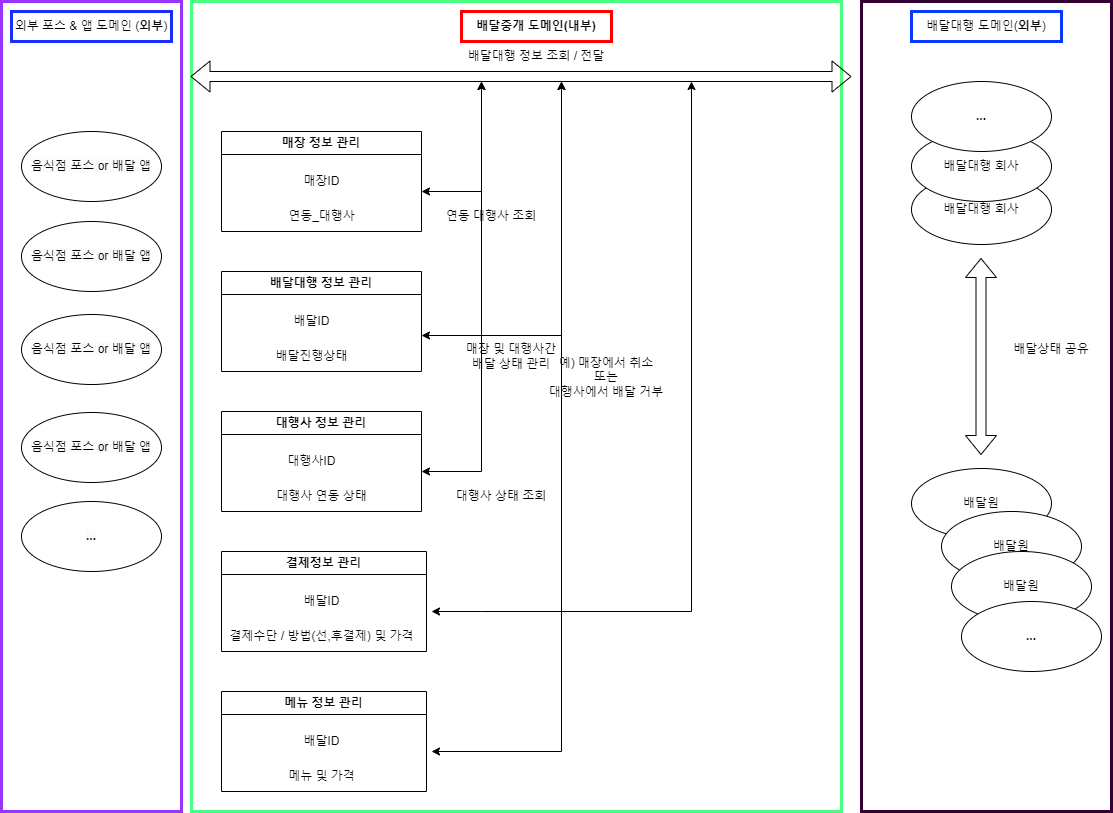

The diagram above was exported from draw.io. Its source (the exported page's mxGraphModel, read from the mxfile embedded in the PNG):
<mxGraphModel dx="2541" dy="830" grid="1" gridSize="10" guides="1" tooltips="1" connect="1" arrows="1" fold="1" page="1" pageScale="1" pageWidth="1169" pageHeight="827" math="0" shadow="0">
  <root>
    <mxCell id="0" />
    <mxCell id="1" parent="0" />
    <mxCell id="dej_C939-QSAlbGln7Hq-2" value="" style="rounded=0;whiteSpace=wrap;html=1;fillColor=none;strokeColor=#330033;strokeWidth=3;" vertex="1" parent="1">
      <mxGeometry x="860" y="10" width="250" height="810" as="geometry" />
    </mxCell>
    <mxCell id="dej_C939-QSAlbGln7Hq-7" value="" style="rounded=0;whiteSpace=wrap;html=1;fillColor=none;strokeWidth=3;strokeColor=#9933FF;" vertex="1" parent="1">
      <mxGeometry y="10" width="180" height="810" as="geometry" />
    </mxCell>
    <mxCell id="dej_C939-QSAlbGln7Hq-4" value="" style="rounded=0;whiteSpace=wrap;html=1;fillColor=none;strokeWidth=3;strokeColor=#4AFF80;" vertex="1" parent="1">
      <mxGeometry x="190" y="10" width="650" height="810" as="geometry" />
    </mxCell>
    <mxCell id="85zOM42e-arItGzEW839-3" value="&lt;span style=&quot;color: rgb(0, 0, 0); font-family: Helvetica; font-size: 12px; font-style: normal; font-variant-ligatures: normal; font-variant-caps: normal; font-weight: 400; letter-spacing: normal; orphans: 2; text-indent: 0px; text-transform: none; widows: 2; word-spacing: 0px; -webkit-text-stroke-width: 0px; background-color: rgb(251, 251, 251); text-decoration-thickness: initial; text-decoration-style: initial; text-decoration-color: initial; float: none; display: inline !important;&quot;&gt;음식점 포스 or 배달 앱&lt;/span&gt;" style="ellipse;whiteSpace=wrap;html=1;align=center;" parent="1" vertex="1">
      <mxGeometry x="20" y="140" width="140" height="70" as="geometry" />
    </mxCell>
    <mxCell id="85zOM42e-arItGzEW839-5" value="배달대행 정보 조회 / 전달" style="text;html=1;strokeColor=none;fillColor=none;align=center;verticalAlign=middle;whiteSpace=wrap;rounded=0;" parent="1" vertex="1">
      <mxGeometry x="400" y="50" width="270" height="30" as="geometry" />
    </mxCell>
    <mxCell id="85zOM42e-arItGzEW839-6" value="배달대행 회사" style="ellipse;whiteSpace=wrap;html=1;align=center;" parent="1" vertex="1">
      <mxGeometry x="910" y="183" width="140" height="70" as="geometry" />
    </mxCell>
    <mxCell id="85zOM42e-arItGzEW839-7" value="배달원" style="ellipse;whiteSpace=wrap;html=1;align=center;" parent="1" vertex="1">
      <mxGeometry x="910" y="477" width="140" height="70" as="geometry" />
    </mxCell>
    <mxCell id="85zOM42e-arItGzEW839-8" value="" style="shape=flexArrow;endArrow=classic;startArrow=classic;html=1;rounded=0;exitX=0.5;exitY=0;exitDx=0;exitDy=0;" parent="1" edge="1">
      <mxGeometry width="100" height="100" relative="1" as="geometry">
        <mxPoint x="979.5" y="463.5" as="sourcePoint" />
        <mxPoint x="979.5" y="266.5" as="targetPoint" />
      </mxGeometry>
    </mxCell>
    <mxCell id="85zOM42e-arItGzEW839-9" value="배달상태 공유" style="text;html=1;strokeColor=none;fillColor=none;align=center;verticalAlign=middle;whiteSpace=wrap;rounded=0;" parent="1" vertex="1">
      <mxGeometry x="1010" y="343" width="80" height="30" as="geometry" />
    </mxCell>
    <mxCell id="85zOM42e-arItGzEW839-14" value="" style="shape=flexArrow;endArrow=classic;startArrow=classic;html=1;rounded=0;" parent="1" edge="1">
      <mxGeometry width="100" height="100" relative="1" as="geometry">
        <mxPoint x="189" y="85" as="sourcePoint" />
        <mxPoint x="850" y="85" as="targetPoint" />
      </mxGeometry>
    </mxCell>
    <mxCell id="85zOM42e-arItGzEW839-16" value="배달대행 정보 관리" style="swimlane;whiteSpace=wrap;html=1;" parent="1" vertex="1">
      <mxGeometry x="220" y="280" width="200" height="100" as="geometry" />
    </mxCell>
    <mxCell id="85zOM42e-arItGzEW839-17" value="배달ID" style="text;html=1;align=center;verticalAlign=middle;resizable=0;points=[];autosize=1;strokeColor=none;fillColor=none;" parent="85zOM42e-arItGzEW839-16" vertex="1">
      <mxGeometry x="60" y="35" width="60" height="30" as="geometry" />
    </mxCell>
    <mxCell id="85zOM42e-arItGzEW839-18" value="배달진행상태" style="text;html=1;align=center;verticalAlign=middle;resizable=0;points=[];autosize=1;strokeColor=none;fillColor=none;" parent="85zOM42e-arItGzEW839-16" vertex="1">
      <mxGeometry x="40" y="70" width="100" height="30" as="geometry" />
    </mxCell>
    <mxCell id="85zOM42e-arItGzEW839-19" value="매장 정보 관리" style="swimlane;whiteSpace=wrap;html=1;" parent="1" vertex="1">
      <mxGeometry x="220" y="140" width="200" height="100" as="geometry" />
    </mxCell>
    <mxCell id="85zOM42e-arItGzEW839-20" value="매장ID" style="text;html=1;align=center;verticalAlign=middle;resizable=0;points=[];autosize=1;strokeColor=none;fillColor=none;" parent="85zOM42e-arItGzEW839-19" vertex="1">
      <mxGeometry x="70" y="35" width="60" height="30" as="geometry" />
    </mxCell>
    <mxCell id="85zOM42e-arItGzEW839-21" value="연동_대행사" style="text;html=1;align=center;verticalAlign=middle;resizable=0;points=[];autosize=1;strokeColor=none;fillColor=none;" parent="85zOM42e-arItGzEW839-19" vertex="1">
      <mxGeometry x="55" y="70" width="90" height="30" as="geometry" />
    </mxCell>
    <mxCell id="85zOM42e-arItGzEW839-24" value="" style="endArrow=classic;startArrow=classic;html=1;rounded=0;" parent="1" edge="1">
      <mxGeometry width="50" height="50" relative="1" as="geometry">
        <mxPoint x="420" y="200" as="sourcePoint" />
        <mxPoint x="480" y="90" as="targetPoint" />
        <Array as="points">
          <mxPoint x="480" y="200" />
        </Array>
      </mxGeometry>
    </mxCell>
    <mxCell id="85zOM42e-arItGzEW839-26" value="연동 대행사 조회" style="text;html=1;strokeColor=none;fillColor=none;align=center;verticalAlign=middle;whiteSpace=wrap;rounded=0;" parent="1" vertex="1">
      <mxGeometry x="430" y="210" width="120" height="30" as="geometry" />
    </mxCell>
    <mxCell id="85zOM42e-arItGzEW839-27" value="" style="endArrow=classic;startArrow=classic;html=1;rounded=0;" parent="1" edge="1">
      <mxGeometry width="50" height="50" relative="1" as="geometry">
        <mxPoint x="420" y="344" as="sourcePoint" />
        <mxPoint x="560" y="90" as="targetPoint" />
        <Array as="points">
          <mxPoint x="560" y="344" />
        </Array>
      </mxGeometry>
    </mxCell>
    <mxCell id="85zOM42e-arItGzEW839-28" value="매장 및 대행사간&lt;br&gt;배달 상태 관리" style="text;html=1;strokeColor=none;fillColor=none;align=center;verticalAlign=middle;whiteSpace=wrap;rounded=0;" parent="1" vertex="1">
      <mxGeometry x="450" y="350" width="120" height="30" as="geometry" />
    </mxCell>
    <mxCell id="85zOM42e-arItGzEW839-29" value="예) 매장에서 취소 &lt;br&gt;또는 &lt;br&gt;대행사에서 배달 거부" style="text;html=1;strokeColor=none;fillColor=none;align=center;verticalAlign=middle;whiteSpace=wrap;rounded=0;" parent="1" vertex="1">
      <mxGeometry x="510" y="350" width="190" height="71" as="geometry" />
    </mxCell>
    <mxCell id="85zOM42e-arItGzEW839-30" value="대행사 정보 관리" style="swimlane;whiteSpace=wrap;html=1;" parent="1" vertex="1">
      <mxGeometry x="220" y="420" width="200" height="100" as="geometry" />
    </mxCell>
    <mxCell id="85zOM42e-arItGzEW839-31" value="대행사ID" style="text;html=1;align=center;verticalAlign=middle;resizable=0;points=[];autosize=1;strokeColor=none;fillColor=none;" parent="85zOM42e-arItGzEW839-30" vertex="1">
      <mxGeometry x="55" y="35" width="70" height="30" as="geometry" />
    </mxCell>
    <mxCell id="85zOM42e-arItGzEW839-32" value="대행사 연동 상태" style="text;html=1;align=center;verticalAlign=middle;resizable=0;points=[];autosize=1;strokeColor=none;fillColor=none;" parent="85zOM42e-arItGzEW839-30" vertex="1">
      <mxGeometry x="45" y="70" width="110" height="30" as="geometry" />
    </mxCell>
    <mxCell id="85zOM42e-arItGzEW839-33" value="" style="endArrow=classic;startArrow=classic;html=1;rounded=0;" parent="1" edge="1">
      <mxGeometry width="50" height="50" relative="1" as="geometry">
        <mxPoint x="420" y="480" as="sourcePoint" />
        <mxPoint x="480" y="90" as="targetPoint" />
        <Array as="points">
          <mxPoint x="480" y="480" />
        </Array>
      </mxGeometry>
    </mxCell>
    <mxCell id="85zOM42e-arItGzEW839-34" value="대행사 상태 조회" style="text;html=1;strokeColor=none;fillColor=none;align=center;verticalAlign=middle;whiteSpace=wrap;rounded=0;" parent="1" vertex="1">
      <mxGeometry x="440" y="490" width="120" height="30" as="geometry" />
    </mxCell>
    <mxCell id="85zOM42e-arItGzEW839-35" value="결제정보 관리" style="swimlane;whiteSpace=wrap;html=1;" parent="1" vertex="1">
      <mxGeometry x="220" y="560" width="205" height="100" as="geometry" />
    </mxCell>
    <mxCell id="85zOM42e-arItGzEW839-36" value="배달ID" style="text;html=1;align=center;verticalAlign=middle;resizable=0;points=[];autosize=1;strokeColor=none;fillColor=none;" parent="85zOM42e-arItGzEW839-35" vertex="1">
      <mxGeometry x="70" y="35" width="60" height="30" as="geometry" />
    </mxCell>
    <mxCell id="85zOM42e-arItGzEW839-37" value="결제수단 / 방법(선,후결제) 및 가격" style="text;html=1;align=center;verticalAlign=middle;resizable=0;points=[];autosize=1;strokeColor=none;fillColor=none;" parent="85zOM42e-arItGzEW839-35" vertex="1">
      <mxGeometry x="-5" y="70" width="210" height="30" as="geometry" />
    </mxCell>
    <mxCell id="85zOM42e-arItGzEW839-38" value="" style="endArrow=classic;startArrow=classic;html=1;rounded=0;" parent="1" edge="1">
      <mxGeometry width="50" height="50" relative="1" as="geometry">
        <mxPoint x="430" y="620" as="sourcePoint" />
        <mxPoint x="690" y="90" as="targetPoint" />
        <Array as="points">
          <mxPoint x="480" y="620" />
          <mxPoint x="690" y="620" />
        </Array>
      </mxGeometry>
    </mxCell>
    <mxCell id="85zOM42e-arItGzEW839-46" value="메뉴 정보 관리" style="swimlane;whiteSpace=wrap;html=1;" parent="1" vertex="1">
      <mxGeometry x="220" y="700" width="205" height="100" as="geometry" />
    </mxCell>
    <mxCell id="85zOM42e-arItGzEW839-47" value="배달ID" style="text;html=1;align=center;verticalAlign=middle;resizable=0;points=[];autosize=1;strokeColor=none;fillColor=none;" parent="85zOM42e-arItGzEW839-46" vertex="1">
      <mxGeometry x="70" y="35" width="60" height="30" as="geometry" />
    </mxCell>
    <mxCell id="85zOM42e-arItGzEW839-48" value="메뉴 및 가격" style="text;html=1;align=center;verticalAlign=middle;resizable=0;points=[];autosize=1;strokeColor=none;fillColor=none;" parent="85zOM42e-arItGzEW839-46" vertex="1">
      <mxGeometry x="55" y="70" width="90" height="30" as="geometry" />
    </mxCell>
    <mxCell id="85zOM42e-arItGzEW839-49" value="" style="endArrow=classic;startArrow=classic;html=1;rounded=0;" parent="1" edge="1">
      <mxGeometry width="50" height="50" relative="1" as="geometry">
        <mxPoint x="430" y="760" as="sourcePoint" />
        <mxPoint x="560" y="90" as="targetPoint" />
        <Array as="points">
          <mxPoint x="560" y="760" />
        </Array>
      </mxGeometry>
    </mxCell>
    <mxCell id="dej_C939-QSAlbGln7Hq-5" value="배달중개 도메인(내부)" style="rounded=0;whiteSpace=wrap;html=1;fillColor=none;strokeWidth=3;strokeColor=#FF0000;fontStyle=1" vertex="1" parent="1">
      <mxGeometry x="460" y="20" width="150" height="30" as="geometry" />
    </mxCell>
    <mxCell id="dej_C939-QSAlbGln7Hq-6" value="배달대행 도메인(&lt;b&gt;외부&lt;/b&gt;)" style="rounded=0;whiteSpace=wrap;html=1;fillColor=none;strokeWidth=3;strokeColor=#0839FF;" vertex="1" parent="1">
      <mxGeometry x="910" y="20" width="150" height="30" as="geometry" />
    </mxCell>
    <mxCell id="dej_C939-QSAlbGln7Hq-8" value="외부 포스 &amp;amp; 앱 도메인 (&lt;b&gt;외부&lt;/b&gt;)" style="rounded=0;whiteSpace=wrap;html=1;fillColor=none;strokeWidth=3;strokeColor=#172EFF;" vertex="1" parent="1">
      <mxGeometry x="10" y="20" width="160" height="30" as="geometry" />
    </mxCell>
    <mxCell id="dej_C939-QSAlbGln7Hq-14" value="&lt;span style=&quot;color: rgb(0, 0, 0); font-family: Helvetica; font-size: 12px; font-style: normal; font-variant-ligatures: normal; font-variant-caps: normal; font-weight: 400; letter-spacing: normal; orphans: 2; text-indent: 0px; text-transform: none; widows: 2; word-spacing: 0px; -webkit-text-stroke-width: 0px; background-color: rgb(251, 251, 251); text-decoration-thickness: initial; text-decoration-style: initial; text-decoration-color: initial; float: none; display: inline !important;&quot;&gt;음식점 포스 or 배달 앱&lt;/span&gt;" style="ellipse;whiteSpace=wrap;html=1;align=center;" vertex="1" parent="1">
      <mxGeometry x="20" y="230" width="140" height="70" as="geometry" />
    </mxCell>
    <mxCell id="dej_C939-QSAlbGln7Hq-15" value="&lt;span style=&quot;color: rgb(0, 0, 0); font-family: Helvetica; font-size: 12px; font-style: normal; font-variant-ligatures: normal; font-variant-caps: normal; font-weight: 400; letter-spacing: normal; orphans: 2; text-indent: 0px; text-transform: none; widows: 2; word-spacing: 0px; -webkit-text-stroke-width: 0px; background-color: rgb(251, 251, 251); text-decoration-thickness: initial; text-decoration-style: initial; text-decoration-color: initial; float: none; display: inline !important;&quot;&gt;음식점 포스 or 배달 앱&lt;/span&gt;" style="ellipse;whiteSpace=wrap;html=1;align=center;" vertex="1" parent="1">
      <mxGeometry x="20" y="323" width="140" height="70" as="geometry" />
    </mxCell>
    <mxCell id="dej_C939-QSAlbGln7Hq-16" value="&lt;span style=&quot;color: rgb(0, 0, 0); font-family: Helvetica; font-size: 12px; font-style: normal; font-variant-ligatures: normal; font-variant-caps: normal; font-weight: 400; letter-spacing: normal; orphans: 2; text-indent: 0px; text-transform: none; widows: 2; word-spacing: 0px; -webkit-text-stroke-width: 0px; background-color: rgb(251, 251, 251); text-decoration-thickness: initial; text-decoration-style: initial; text-decoration-color: initial; float: none; display: inline !important;&quot;&gt;음식점 포스 or 배달 앱&lt;/span&gt;" style="ellipse;whiteSpace=wrap;html=1;align=center;" vertex="1" parent="1">
      <mxGeometry x="20" y="421" width="140" height="70" as="geometry" />
    </mxCell>
    <mxCell id="dej_C939-QSAlbGln7Hq-17" value="&lt;span style=&quot;color: rgb(0, 0, 0); font-family: Helvetica; font-size: 12px; font-style: normal; font-variant-ligatures: normal; font-variant-caps: normal; letter-spacing: normal; orphans: 2; text-indent: 0px; text-transform: none; widows: 2; word-spacing: 0px; -webkit-text-stroke-width: 0px; background-color: rgb(251, 251, 251); text-decoration-thickness: initial; text-decoration-style: initial; text-decoration-color: initial; float: none; display: inline !important;&quot;&gt;&lt;b&gt;...&lt;/b&gt;&lt;/span&gt;" style="ellipse;whiteSpace=wrap;html=1;align=center;" vertex="1" parent="1">
      <mxGeometry x="20" y="510" width="140" height="70" as="geometry" />
    </mxCell>
    <mxCell id="dej_C939-QSAlbGln7Hq-18" value="배달대행 회사" style="ellipse;whiteSpace=wrap;html=1;align=center;" vertex="1" parent="1">
      <mxGeometry x="910" y="140" width="140" height="70" as="geometry" />
    </mxCell>
    <mxCell id="dej_C939-QSAlbGln7Hq-19" value="배달원" style="ellipse;whiteSpace=wrap;html=1;align=center;" vertex="1" parent="1">
      <mxGeometry x="940" y="520" width="140" height="70" as="geometry" />
    </mxCell>
    <mxCell id="dej_C939-QSAlbGln7Hq-20" value="배달원" style="ellipse;whiteSpace=wrap;html=1;align=center;" vertex="1" parent="1">
      <mxGeometry x="950" y="560" width="140" height="70" as="geometry" />
    </mxCell>
    <mxCell id="dej_C939-QSAlbGln7Hq-21" value="&lt;b&gt;...&lt;/b&gt;" style="ellipse;whiteSpace=wrap;html=1;align=center;" vertex="1" parent="1">
      <mxGeometry x="960" y="610" width="140" height="70" as="geometry" />
    </mxCell>
    <mxCell id="dej_C939-QSAlbGln7Hq-22" value="&lt;b&gt;...&lt;/b&gt;" style="ellipse;whiteSpace=wrap;html=1;align=center;" vertex="1" parent="1">
      <mxGeometry x="910" y="90" width="140" height="70" as="geometry" />
    </mxCell>
  </root>
</mxGraphModel>